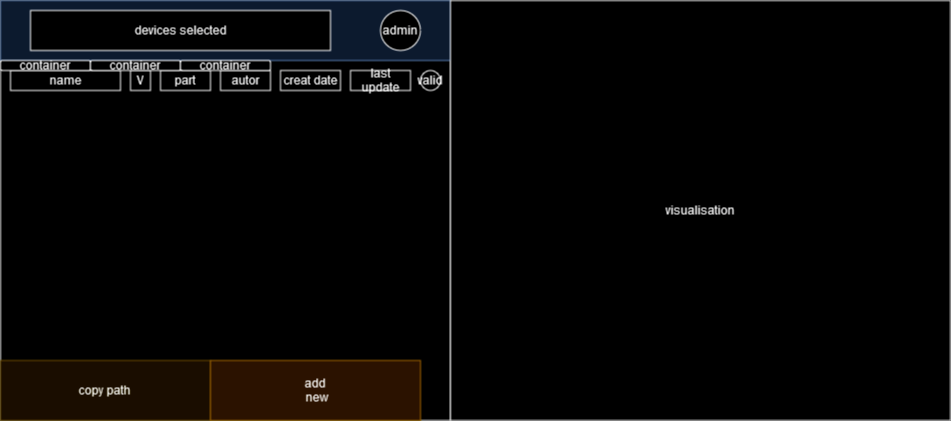

The diagram above was exported from draw.io. Its source (the exported page's mxGraphModel, read from the mxfile embedded in the PNG):
<mxGraphModel dx="1050" dy="576" grid="1" gridSize="10" guides="1" tooltips="1" connect="1" arrows="1" fold="1" page="1" pageScale="1" pageWidth="827" pageHeight="1169" math="0" shadow="0">
  <root>
    <mxCell id="0" />
    <mxCell id="1" parent="0" />
    <mxCell id="YSx0uGnKyeNEk6wpEhkQ-3" value="" style="rounded=0;whiteSpace=wrap;html=1;" vertex="1" parent="1">
      <mxGeometry x="110" y="80" width="450" height="420" as="geometry" />
    </mxCell>
    <mxCell id="YSx0uGnKyeNEk6wpEhkQ-4" value="" style="rounded=0;whiteSpace=wrap;html=1;fillColor=#dae8fc;strokeColor=#6c8ebf;" vertex="1" parent="1">
      <mxGeometry x="110" y="80" width="450" height="60" as="geometry" />
    </mxCell>
    <mxCell id="YSx0uGnKyeNEk6wpEhkQ-5" value="admin" style="ellipse;whiteSpace=wrap;html=1;aspect=fixed;" vertex="1" parent="1">
      <mxGeometry x="490" y="90" width="40" height="40" as="geometry" />
    </mxCell>
    <mxCell id="YSx0uGnKyeNEk6wpEhkQ-6" value="devices selected" style="rounded=0;whiteSpace=wrap;html=1;" vertex="1" parent="1">
      <mxGeometry x="140" y="90" width="300" height="40" as="geometry" />
    </mxCell>
    <mxCell id="YSx0uGnKyeNEk6wpEhkQ-8" value="name" style="rounded=0;whiteSpace=wrap;html=1;" vertex="1" parent="1">
      <mxGeometry x="120" y="150" width="110" height="20" as="geometry" />
    </mxCell>
    <mxCell id="YSx0uGnKyeNEk6wpEhkQ-10" value="&lt;div&gt;copy path &lt;br&gt;&lt;/div&gt;" style="rounded=0;whiteSpace=wrap;html=1;fillColor=#fff2cc;strokeColor=#d6b656;" vertex="1" parent="1">
      <mxGeometry x="110" y="440" width="210" height="60" as="geometry" />
    </mxCell>
    <mxCell id="YSx0uGnKyeNEk6wpEhkQ-11" value="autor" style="rounded=0;whiteSpace=wrap;html=1;" vertex="1" parent="1">
      <mxGeometry x="330" y="150" width="50" height="20" as="geometry" />
    </mxCell>
    <mxCell id="YSx0uGnKyeNEk6wpEhkQ-12" value="visualisation" style="rounded=0;whiteSpace=wrap;html=1;" vertex="1" parent="1">
      <mxGeometry x="560" y="80" width="500" height="420" as="geometry" />
    </mxCell>
    <mxCell id="YSx0uGnKyeNEk6wpEhkQ-13" value="creat date" style="rounded=0;whiteSpace=wrap;html=1;" vertex="1" parent="1">
      <mxGeometry x="390" y="150" width="60" height="20" as="geometry" />
    </mxCell>
    <mxCell id="YSx0uGnKyeNEk6wpEhkQ-14" value="last update" style="rounded=0;whiteSpace=wrap;html=1;" vertex="1" parent="1">
      <mxGeometry x="460" y="150" width="60" height="20" as="geometry" />
    </mxCell>
    <mxCell id="YSx0uGnKyeNEk6wpEhkQ-15" value="part" style="rounded=0;whiteSpace=wrap;html=1;" vertex="1" parent="1">
      <mxGeometry x="270" y="150" width="50" height="20" as="geometry" />
    </mxCell>
    <mxCell id="YSx0uGnKyeNEk6wpEhkQ-16" value="V" style="rounded=0;whiteSpace=wrap;html=1;" vertex="1" parent="1">
      <mxGeometry x="240" y="150" width="20" height="20" as="geometry" />
    </mxCell>
    <mxCell id="YSx0uGnKyeNEk6wpEhkQ-17" value="&lt;div&gt;add&lt;br&gt;&lt;/div&gt;&amp;nbsp;new " style="rounded=0;whiteSpace=wrap;html=1;fillColor=#ffe6cc;strokeColor=#d79b00;" vertex="1" parent="1">
      <mxGeometry x="320" y="440" width="210" height="60" as="geometry" />
    </mxCell>
    <mxCell id="YSx0uGnKyeNEk6wpEhkQ-18" value="container" style="rounded=1;whiteSpace=wrap;html=1;" vertex="1" parent="1">
      <mxGeometry x="110" y="140" width="90" height="10" as="geometry" />
    </mxCell>
    <mxCell id="YSx0uGnKyeNEk6wpEhkQ-21" value="container" style="rounded=1;whiteSpace=wrap;html=1;" vertex="1" parent="1">
      <mxGeometry x="200" y="140" width="90" height="10" as="geometry" />
    </mxCell>
    <mxCell id="YSx0uGnKyeNEk6wpEhkQ-22" value="container" style="rounded=1;whiteSpace=wrap;html=1;" vertex="1" parent="1">
      <mxGeometry x="290" y="140" width="90" height="10" as="geometry" />
    </mxCell>
    <mxCell id="YSx0uGnKyeNEk6wpEhkQ-23" value="valid" style="ellipse;whiteSpace=wrap;html=1;aspect=fixed;" vertex="1" parent="1">
      <mxGeometry x="530" y="150" width="20" height="20" as="geometry" />
    </mxCell>
  </root>
</mxGraphModel>